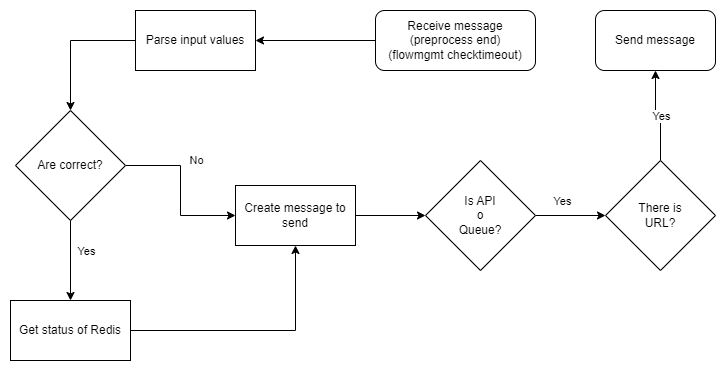

The diagram above was exported from draw.io. Its source (the exported page's mxGraphModel, read from the mxfile embedded in the PNG):
<mxGraphModel dx="1434" dy="746" grid="1" gridSize="10" guides="1" tooltips="1" connect="1" arrows="1" fold="1" page="1" pageScale="1" pageWidth="827" pageHeight="1169" math="0" shadow="0">
  <root>
    <mxCell id="WIyWlLk6GJQsqaUBKTNV-0" />
    <mxCell id="WIyWlLk6GJQsqaUBKTNV-1" parent="WIyWlLk6GJQsqaUBKTNV-0" />
    <mxCell id="_EQXiqpL0hkQ1_2m8v17-8" value="" style="edgeStyle=orthogonalEdgeStyle;rounded=0;orthogonalLoop=1;jettySize=auto;html=1;" parent="WIyWlLk6GJQsqaUBKTNV-1" source="_EQXiqpL0hkQ1_2m8v17-1" target="_EQXiqpL0hkQ1_2m8v17-6" edge="1">
      <mxGeometry relative="1" as="geometry" />
    </mxCell>
    <mxCell id="_EQXiqpL0hkQ1_2m8v17-1" value="Parse input values" style="rounded=0;whiteSpace=wrap;html=1;" parent="WIyWlLk6GJQsqaUBKTNV-1" vertex="1">
      <mxGeometry x="160" y="120" width="120" height="60" as="geometry" />
    </mxCell>
    <mxCell id="_EQXiqpL0hkQ1_2m8v17-11" value="" style="edgeStyle=orthogonalEdgeStyle;rounded=0;orthogonalLoop=1;jettySize=auto;html=1;entryX=0;entryY=0.5;entryDx=0;entryDy=0;" parent="WIyWlLk6GJQsqaUBKTNV-1" source="_EQXiqpL0hkQ1_2m8v17-6" target="w9RZV09XHnUFAq1X_qgz-10" edge="1">
      <mxGeometry relative="1" as="geometry">
        <mxPoint x="200" y="275" as="targetPoint" />
      </mxGeometry>
    </mxCell>
    <mxCell id="_EQXiqpL0hkQ1_2m8v17-13" value="No" style="edgeLabel;html=1;align=center;verticalAlign=middle;resizable=0;points=[];" parent="_EQXiqpL0hkQ1_2m8v17-11" vertex="1" connectable="0">
      <mxGeometry x="-0.1467" relative="1" as="geometry">
        <mxPoint x="15" y="-19" as="offset" />
      </mxGeometry>
    </mxCell>
    <mxCell id="_EQXiqpL0hkQ1_2m8v17-15" value="" style="edgeStyle=orthogonalEdgeStyle;rounded=0;orthogonalLoop=1;jettySize=auto;html=1;" parent="WIyWlLk6GJQsqaUBKTNV-1" source="_EQXiqpL0hkQ1_2m8v17-6" target="_EQXiqpL0hkQ1_2m8v17-14" edge="1">
      <mxGeometry relative="1" as="geometry" />
    </mxCell>
    <mxCell id="_EQXiqpL0hkQ1_2m8v17-16" value="Yes" style="edgeLabel;html=1;align=center;verticalAlign=middle;resizable=0;points=[];" parent="_EQXiqpL0hkQ1_2m8v17-15" vertex="1" connectable="0">
      <mxGeometry x="-0.3867" y="2" relative="1" as="geometry">
        <mxPoint x="13" y="5" as="offset" />
      </mxGeometry>
    </mxCell>
    <mxCell id="_EQXiqpL0hkQ1_2m8v17-6" value="Are correct?" style="rhombus;whiteSpace=wrap;html=1;" parent="WIyWlLk6GJQsqaUBKTNV-1" vertex="1">
      <mxGeometry x="40" y="220" width="110" height="110" as="geometry" />
    </mxCell>
    <mxCell id="_EQXiqpL0hkQ1_2m8v17-10" value="Send message" style="rounded=1;whiteSpace=wrap;html=1;" parent="WIyWlLk6GJQsqaUBKTNV-1" vertex="1">
      <mxGeometry x="620" y="120" width="120" height="60" as="geometry" />
    </mxCell>
    <mxCell id="_EQXiqpL0hkQ1_2m8v17-48" value="" style="edgeStyle=orthogonalEdgeStyle;rounded=0;orthogonalLoop=1;jettySize=auto;html=1;" parent="WIyWlLk6GJQsqaUBKTNV-1" source="_EQXiqpL0hkQ1_2m8v17-12" target="_EQXiqpL0hkQ1_2m8v17-1" edge="1">
      <mxGeometry relative="1" as="geometry" />
    </mxCell>
    <mxCell id="_EQXiqpL0hkQ1_2m8v17-12" value="Receive message&lt;div&gt;(preprocess end)&lt;/div&gt;&lt;div&gt;(flowmgmt checktimeout)&lt;/div&gt;" style="rounded=1;whiteSpace=wrap;html=1;" parent="WIyWlLk6GJQsqaUBKTNV-1" vertex="1">
      <mxGeometry x="400" y="120" width="160" height="60" as="geometry" />
    </mxCell>
    <mxCell id="w9RZV09XHnUFAq1X_qgz-14" value="" style="edgeStyle=orthogonalEdgeStyle;rounded=0;orthogonalLoop=1;jettySize=auto;html=1;entryX=0.5;entryY=1;entryDx=0;entryDy=0;" parent="WIyWlLk6GJQsqaUBKTNV-1" source="_EQXiqpL0hkQ1_2m8v17-14" target="w9RZV09XHnUFAq1X_qgz-10" edge="1">
      <mxGeometry relative="1" as="geometry">
        <mxPoint x="235" y="440" as="targetPoint" />
      </mxGeometry>
    </mxCell>
    <mxCell id="_EQXiqpL0hkQ1_2m8v17-14" value="Get status of Redis" style="whiteSpace=wrap;html=1;" parent="WIyWlLk6GJQsqaUBKTNV-1" vertex="1">
      <mxGeometry x="35" y="410" width="120" height="60" as="geometry" />
    </mxCell>
    <mxCell id="w9RZV09XHnUFAq1X_qgz-4" value="" style="edgeStyle=orthogonalEdgeStyle;rounded=0;orthogonalLoop=1;jettySize=auto;html=1;" parent="WIyWlLk6GJQsqaUBKTNV-1" source="w9RZV09XHnUFAq1X_qgz-0" target="w9RZV09XHnUFAq1X_qgz-3" edge="1">
      <mxGeometry relative="1" as="geometry" />
    </mxCell>
    <mxCell id="w9RZV09XHnUFAq1X_qgz-5" value="Yes" style="edgeLabel;html=1;align=center;verticalAlign=middle;resizable=0;points=[];" parent="w9RZV09XHnUFAq1X_qgz-4" vertex="1" connectable="0">
      <mxGeometry x="0.075" y="2" relative="1" as="geometry">
        <mxPoint x="-12" y="-13" as="offset" />
      </mxGeometry>
    </mxCell>
    <mxCell id="w9RZV09XHnUFAq1X_qgz-0" value="Is API&lt;div&gt;o&lt;/div&gt;&lt;div&gt;Queue?&lt;/div&gt;" style="rhombus;whiteSpace=wrap;html=1;" parent="WIyWlLk6GJQsqaUBKTNV-1" vertex="1">
      <mxGeometry x="450" y="270" width="110" height="110" as="geometry" />
    </mxCell>
    <mxCell id="w9RZV09XHnUFAq1X_qgz-8" value="" style="edgeStyle=orthogonalEdgeStyle;rounded=0;orthogonalLoop=1;jettySize=auto;html=1;" parent="WIyWlLk6GJQsqaUBKTNV-1" source="w9RZV09XHnUFAq1X_qgz-3" target="_EQXiqpL0hkQ1_2m8v17-10" edge="1">
      <mxGeometry relative="1" as="geometry" />
    </mxCell>
    <mxCell id="w9RZV09XHnUFAq1X_qgz-9" value="Yes" style="edgeLabel;html=1;align=center;verticalAlign=middle;resizable=0;points=[];" parent="w9RZV09XHnUFAq1X_qgz-8" vertex="1" connectable="0">
      <mxGeometry x="-0.375" relative="1" as="geometry">
        <mxPoint y="-15" as="offset" />
      </mxGeometry>
    </mxCell>
    <mxCell id="w9RZV09XHnUFAq1X_qgz-3" value="There is&lt;div&gt;URL?&lt;/div&gt;" style="rhombus;whiteSpace=wrap;html=1;" parent="WIyWlLk6GJQsqaUBKTNV-1" vertex="1">
      <mxGeometry x="630" y="270" width="110" height="110" as="geometry" />
    </mxCell>
    <mxCell id="w9RZV09XHnUFAq1X_qgz-12" value="" style="edgeStyle=orthogonalEdgeStyle;rounded=0;orthogonalLoop=1;jettySize=auto;html=1;entryX=0;entryY=0.5;entryDx=0;entryDy=0;" parent="WIyWlLk6GJQsqaUBKTNV-1" source="w9RZV09XHnUFAq1X_qgz-10" target="w9RZV09XHnUFAq1X_qgz-0" edge="1">
      <mxGeometry relative="1" as="geometry">
        <mxPoint x="400" y="275" as="targetPoint" />
      </mxGeometry>
    </mxCell>
    <mxCell id="w9RZV09XHnUFAq1X_qgz-10" value="Create message to send" style="whiteSpace=wrap;html=1;" parent="WIyWlLk6GJQsqaUBKTNV-1" vertex="1">
      <mxGeometry x="260" y="295" width="120" height="60" as="geometry" />
    </mxCell>
  </root>
</mxGraphModel>